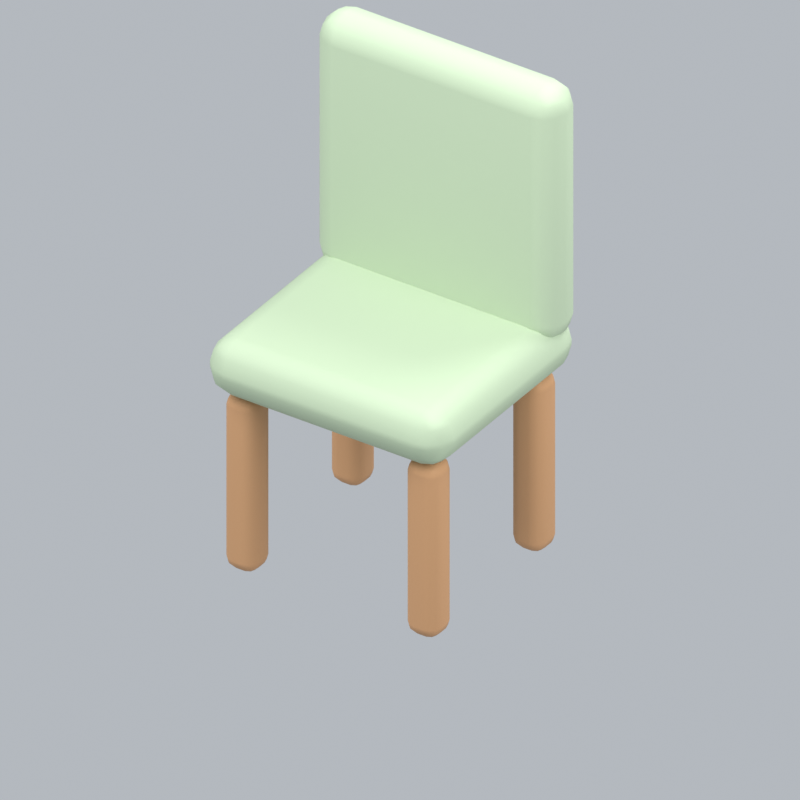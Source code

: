 # Source: chairClassicA.blend  (saved by Blender 5.2.45; exported with 4.5.12 LTS)
import bpy
from mathutils import Matrix  # noqa: F401  (used for matrix-valued properties, if any)

bpy.ops.wm.read_factory_settings(use_empty=True)
scene = bpy.context.scene
scene.name = 'Scene'

# ---- collections
col_collection = bpy.data.collections.new('Collection'); scene.collection.children.link(col_collection)

# ---- materials (node trees are filled in below, after node groups)
mat_sage = bpy.data.materials.new('sage')
mat_sage.diffuse_color = (0.4851, 0.6038, 0.4179, 1.0)
mat_wood = bpy.data.materials.new('wood')
mat_wood.diffuse_color = (0.5841, 0.3185, 0.1529, 1.0)

# ---- material node trees
mat_sage.use_nodes = True; mat_sage.node_tree.nodes.clear()
_N = mat_sage.node_tree.nodes; _L = mat_sage.node_tree.links
n0 = _N.new('ShaderNodeBsdfPrincipled'); n0.name = 'Principled BSDF'; n0.location = (-200, 100)
n0.inputs[0].default_value = (0.4851, 0.6038, 0.4179, 1.0)
n0.inputs[2].default_value = 0.72
n0.inputs[10].default_value = 0.005
n1 = _N.new('ShaderNodeOutputMaterial'); n1.name = 'Material Output'; n1.location = (200, 100)
_L.new(n0.outputs[0], n1.inputs[0])
n1.is_active_output = True
mat_wood.use_nodes = True; mat_wood.node_tree.nodes.clear()
_N = mat_wood.node_tree.nodes; _L = mat_wood.node_tree.links
n0 = _N.new('ShaderNodeBsdfPrincipled'); n0.name = 'Principled BSDF'; n0.location = (-200, 100)
n0.inputs[0].default_value = (0.5841, 0.3185, 0.1529, 1.0)
n0.inputs[2].default_value = 0.72
n0.inputs[10].default_value = 0.005
n1 = _N.new('ShaderNodeOutputMaterial'); n1.name = 'Material Output'; n1.location = (200, 100)
_L.new(n0.outputs[0], n1.inputs[0])
n1.is_active_output = True

# ---- world
world_world = bpy.data.worlds.new('World'); scene.world = world_world
world_world.use_nodes = True; world_world.node_tree.nodes.clear()
_N = world_world.node_tree.nodes; _L = world_world.node_tree.links
n0 = _N.new('ShaderNodeOutputWorld'); n0.name = 'World Output'; n0.location = (200, 100)
n1 = _N.new('ShaderNodeBackground'); n1.name = 'Background'; n1.location = (-200, 100)
n1.inputs[0].default_value = (0.65, 0.69, 0.74, 1.0)
n1.inputs[1].default_value = 0.7
_L.new(n1.outputs[0], n0.inputs[0])
n0.is_active_output = True
world_world.color = (0.3, 0.3, 0.3)
world_world.sun_shadow_jitter_overblur = 0.0

# ---- cameras
cam_camera_016 = bpy.data.cameras.new('Camera.016')
cam_camera_016.type = 'ORTHO'
cam_camera_016.ortho_scale = 2.313

# ---- lights
light_area_045 = bpy.data.lights.new('Area.045', 'AREA')
light_area_045.energy = 500.0
light_area_045.shape = 'DISK'
light_area_045.size = 5.0
light_area_045.size_y = 1.0
light_area_046 = bpy.data.lights.new('Area.046', 'AREA')
light_area_046.energy = 180.0
light_area_046.shape = 'DISK'
light_area_046.size = 4.0
light_area_046.size_y = 1.0
light_area_047 = bpy.data.lights.new('Area.047', 'AREA')
light_area_047.energy = 300.0
light_area_047.shape = 'DISK'
light_area_047.size = 4.0
light_area_047.size_y = 1.0

# ---- meshes
me_cube_084 = bpy.data.meshes.new('Cube.084')
me_cube_084.from_pydata([(-0.415, -0.38, -0.095), (-0.415, -0.38, 0.095), (-0.415, 0.38, -0.095), (-0.415, 0.38, 0.095), (0.415, -0.38, -0.095), (0.415, -0.38, 0.095), (0.415, 0.38, -0.095), (0.415, 0.38, 0.095)], [], [(0, 1, 3, 2), (2, 3, 7, 6), (6, 7, 5, 4), (4, 5, 1, 0), (2, 6, 4, 0), (7, 3, 1, 5)])
_uv = me_cube_084.uv_layers.new(name='UVMap')
_uv.uv.foreach_set('vector', [0.375, 0.0, 0.625, 0.0, 0.625, 0.25, 0.375, 0.25, 0.375, 0.25, 0.625, 0.25, 0.625, 0.5, 0.375, 0.5, 0.375, 0.5, 0.625, 0.5, 0.625, 0.75, 0.375, 0.75, 0.375, 0.75, 0.625, 0.75, 0.625, 1.0, 0.375, 1.0, 0.125, 0.5, 0.375, 0.5, 0.375, 0.75, 0.125, 0.75, 0.625, 0.5, 0.875, 0.5, 0.875, 0.75, 0.625, 0.75])
me_cube_084.materials.append(mat_sage)
me_cube_084.update()
me_cube_085 = bpy.data.meshes.new('Cube.085')
me_cube_085.from_pydata([(-0.42, -0.085, -0.435), (-0.42, -0.085, 0.435), (-0.42, 0.085, -0.435), (-0.42, 0.085, 0.435), (0.42, -0.085, -0.435), (0.42, -0.085, 0.435), (0.42, 0.085, -0.435), (0.42, 0.085, 0.435)], [], [(0, 1, 3, 2), (2, 3, 7, 6), (6, 7, 5, 4), (4, 5, 1, 0), (2, 6, 4, 0), (7, 3, 1, 5)])
_uv = me_cube_085.uv_layers.new(name='UVMap')
_uv.uv.foreach_set('vector', [0.375, 0.0, 0.625, 0.0, 0.625, 0.25, 0.375, 0.25, 0.375, 0.25, 0.625, 0.25, 0.625, 0.5, 0.375, 0.5, 0.375, 0.5, 0.625, 0.5, 0.625, 0.75, 0.375, 0.75, 0.375, 0.75, 0.625, 0.75, 0.625, 1.0, 0.375, 1.0, 0.125, 0.5, 0.375, 0.5, 0.375, 0.75, 0.125, 0.75, 0.625, 0.5, 0.875, 0.5, 0.875, 0.75, 0.625, 0.75])
me_cube_085.materials.append(mat_sage)
me_cube_085.update()
me_cube_086 = bpy.data.meshes.new('Cube.086')
me_cube_086.from_pydata([(-0.055, -0.055, -0.3), (-0.055, -0.055, 0.3), (-0.055, 0.055, -0.3), (-0.055, 0.055, 0.3), (0.055, -0.055, -0.3), (0.055, -0.055, 0.3), (0.055, 0.055, -0.3), (0.055, 0.055, 0.3)], [], [(0, 1, 3, 2), (2, 3, 7, 6), (6, 7, 5, 4), (4, 5, 1, 0), (2, 6, 4, 0), (7, 3, 1, 5)])
_uv = me_cube_086.uv_layers.new(name='UVMap')
_uv.uv.foreach_set('vector', [0.375, 0.0, 0.625, 0.0, 0.625, 0.25, 0.375, 0.25, 0.375, 0.25, 0.625, 0.25, 0.625, 0.5, 0.375, 0.5, 0.375, 0.5, 0.625, 0.5, 0.625, 0.75, 0.375, 0.75, 0.375, 0.75, 0.625, 0.75, 0.625, 1.0, 0.375, 1.0, 0.125, 0.5, 0.375, 0.5, 0.375, 0.75, 0.125, 0.75, 0.625, 0.5, 0.875, 0.5, 0.875, 0.75, 0.625, 0.75])
me_cube_086.materials.append(mat_wood)
me_cube_086.update()
me_cube_087 = bpy.data.meshes.new('Cube.087')
me_cube_087.from_pydata([(-0.055, -0.055, -0.3), (-0.055, -0.055, 0.3), (-0.055, 0.055, -0.3), (-0.055, 0.055, 0.3), (0.055, -0.055, -0.3), (0.055, -0.055, 0.3), (0.055, 0.055, -0.3), (0.055, 0.055, 0.3)], [], [(0, 1, 3, 2), (2, 3, 7, 6), (6, 7, 5, 4), (4, 5, 1, 0), (2, 6, 4, 0), (7, 3, 1, 5)])
_uv = me_cube_087.uv_layers.new(name='UVMap')
_uv.uv.foreach_set('vector', [0.375, 0.0, 0.625, 0.0, 0.625, 0.25, 0.375, 0.25, 0.375, 0.25, 0.625, 0.25, 0.625, 0.5, 0.375, 0.5, 0.375, 0.5, 0.625, 0.5, 0.625, 0.75, 0.375, 0.75, 0.375, 0.75, 0.625, 0.75, 0.625, 1.0, 0.375, 1.0, 0.125, 0.5, 0.375, 0.5, 0.375, 0.75, 0.125, 0.75, 0.625, 0.5, 0.875, 0.5, 0.875, 0.75, 0.625, 0.75])
me_cube_087.materials.append(mat_wood)
me_cube_087.update()
me_cube_088 = bpy.data.meshes.new('Cube.088')
me_cube_088.from_pydata([(-0.055, -0.055, -0.3), (-0.055, -0.055, 0.3), (-0.055, 0.055, -0.3), (-0.055, 0.055, 0.3), (0.055, -0.055, -0.3), (0.055, -0.055, 0.3), (0.055, 0.055, -0.3), (0.055, 0.055, 0.3)], [], [(0, 1, 3, 2), (2, 3, 7, 6), (6, 7, 5, 4), (4, 5, 1, 0), (2, 6, 4, 0), (7, 3, 1, 5)])
_uv = me_cube_088.uv_layers.new(name='UVMap')
_uv.uv.foreach_set('vector', [0.375, 0.0, 0.625, 0.0, 0.625, 0.25, 0.375, 0.25, 0.375, 0.25, 0.625, 0.25, 0.625, 0.5, 0.375, 0.5, 0.375, 0.5, 0.625, 0.5, 0.625, 0.75, 0.375, 0.75, 0.375, 0.75, 0.625, 0.75, 0.625, 1.0, 0.375, 1.0, 0.125, 0.5, 0.375, 0.5, 0.375, 0.75, 0.125, 0.75, 0.625, 0.5, 0.875, 0.5, 0.875, 0.75, 0.625, 0.75])
me_cube_088.materials.append(mat_wood)
me_cube_088.update()
me_cube_089 = bpy.data.meshes.new('Cube.089')
me_cube_089.from_pydata([(-0.055, -0.055, -0.3), (-0.055, -0.055, 0.3), (-0.055, 0.055, -0.3), (-0.055, 0.055, 0.3), (0.055, -0.055, -0.3), (0.055, -0.055, 0.3), (0.055, 0.055, -0.3), (0.055, 0.055, 0.3)], [], [(0, 1, 3, 2), (2, 3, 7, 6), (6, 7, 5, 4), (4, 5, 1, 0), (2, 6, 4, 0), (7, 3, 1, 5)])
_uv = me_cube_089.uv_layers.new(name='UVMap')
_uv.uv.foreach_set('vector', [0.375, 0.0, 0.625, 0.0, 0.625, 0.25, 0.375, 0.25, 0.375, 0.25, 0.625, 0.25, 0.625, 0.5, 0.375, 0.5, 0.375, 0.5, 0.625, 0.5, 0.625, 0.75, 0.375, 0.75, 0.375, 0.75, 0.625, 0.75, 0.625, 1.0, 0.375, 1.0, 0.125, 0.5, 0.375, 0.5, 0.375, 0.75, 0.125, 0.75, 0.625, 0.5, 0.875, 0.5, 0.875, 0.75, 0.625, 0.75])
me_cube_089.materials.append(mat_wood)
me_cube_089.update()

# ---- objects
ob_fixed_isometric_camera = bpy.data.objects.new('Fixed isometric camera', cam_camera_016)
ob_warm_key = bpy.data.objects.new('Warm key', light_area_045)
ob_fill = bpy.data.objects.new('Fill', light_area_046)
ob_rim = bpy.data.objects.new('Rim', light_area_047)
ob_seat = bpy.data.objects.new('Seat', me_cube_084)
ob_backrest = bpy.data.objects.new('Backrest', me_cube_085)
ob_leg = bpy.data.objects.new('Leg', me_cube_086)
ob_leg_001 = bpy.data.objects.new('Leg.001', me_cube_087)
ob_leg_002 = bpy.data.objects.new('Leg.002', me_cube_088)
ob_leg_003 = bpy.data.objects.new('Leg.003', me_cube_089)
ob_chairclassica_orientation = bpy.data.objects.new('chairClassicA orientation', None)

# ---- transforms, parenting, visibility, modifiers, constraints
ob_fixed_isometric_camera.location = (6.0, -8.952, 7.51)
ob_fixed_isometric_camera.rotation_euler = (0.9964, 2.214e-08, 0.588)
ob_warm_key.location = (-3.0, -4.0, 7.0)
ob_warm_key.rotation_euler = (0.6947, -4.874e-08, -0.6435)
ob_fill.location = (4.0, -1.0, 4.0)
ob_fill.rotation_euler = (0.9418, 9.221e-09, 1.326)
ob_rim.location = (1.0, 4.0, 6.0)
ob_rim.rotation_euler = (0.6896, -5.112e-08, 2.897)
ob_seat.parent = ob_chairclassica_orientation
ob_seat.location = (0.0, 0.0, 0.7)
_m = ob_seat.modifiers.new('Rounded edges', 'BEVEL')
_m.width = 0.0855
_m.width_pct = 0.0855
_m.segments = 3
_m = ob_seat.modifiers.new('Weighted normals', 'WEIGHTED_NORMAL')
ob_backrest.parent = ob_chairclassica_orientation
ob_backrest.location = (0.0, 0.29, 1.16)
_m = ob_backrest.modifiers.new('Rounded edges', 'BEVEL')
_m.width = 0.0765
_m.width_pct = 0.0765
_m.segments = 3
_m = ob_backrest.modifiers.new('Weighted normals', 'WEIGHTED_NORMAL')
ob_leg.parent = ob_chairclassica_orientation
ob_leg.location = (-0.315, -0.275, 0.3)
_m = ob_leg.modifiers.new('Rounded edges', 'BEVEL')
_m.width = 0.04
_m.width_pct = 0.04
_m.segments = 3
_m = ob_leg.modifiers.new('Weighted normals', 'WEIGHTED_NORMAL')
ob_leg_001.parent = ob_chairclassica_orientation
ob_leg_001.location = (-0.315, 0.275, 0.3)
_m = ob_leg_001.modifiers.new('Rounded edges', 'BEVEL')
_m.width = 0.04
_m.width_pct = 0.04
_m.segments = 3
_m = ob_leg_001.modifiers.new('Weighted normals', 'WEIGHTED_NORMAL')
ob_leg_002.parent = ob_chairclassica_orientation
ob_leg_002.location = (0.315, -0.275, 0.3)
_m = ob_leg_002.modifiers.new('Rounded edges', 'BEVEL')
_m.width = 0.04
_m.width_pct = 0.04
_m.segments = 3
_m = ob_leg_002.modifiers.new('Weighted normals', 'WEIGHTED_NORMAL')
ob_leg_003.parent = ob_chairclassica_orientation
ob_leg_003.location = (0.315, 0.275, 0.3)
_m = ob_leg_003.modifiers.new('Rounded edges', 'BEVEL')
_m.width = 0.04
_m.width_pct = 0.04
_m.segments = 3
_m = ob_leg_003.modifiers.new('Weighted normals', 'WEIGHTED_NORMAL')
ob_chairclassica_orientation.location = (0.0, 0.0, 0.0)

# ---- collection membership
col_collection.objects.link(ob_fixed_isometric_camera)
col_collection.objects.link(ob_warm_key)
col_collection.objects.link(ob_fill)
col_collection.objects.link(ob_rim)
col_collection.objects.link(ob_seat)
col_collection.objects.link(ob_backrest)
col_collection.objects.link(ob_leg)
col_collection.objects.link(ob_leg_001)
col_collection.objects.link(ob_leg_002)
col_collection.objects.link(ob_leg_003)
col_collection.objects.link(ob_chairclassica_orientation)

# ---- scene / render settings (as saved in the file)
scene.camera = ob_fixed_isometric_camera
scene.frame_start = 1; scene.frame_end = 1; scene.frame_set(1)
scene.render.engine = 'BLENDER_EEVEE_NEXT'
scene.render.resolution_x = 256
scene.render.resolution_y = 256
scene.render.fps = 12
scene.render.film_transparent = True
scene.render.bake_bias = 0.0
scene.render.bake_samples = 0
scene.render.compositor_device = 'GPU'
scene.eevee.taa_render_samples = 24
scene.eevee.use_volume_custom_range = False
scene.eevee.fast_gi_thickness_near = 0.1
scene.eevee.fast_gi_thickness_far = 0.0
scene.eevee.ray_tracing_options.screen_trace_thickness = 0.1
scene.view_settings.view_transform = 'Standard'
bpy.context.view_layer.update()
